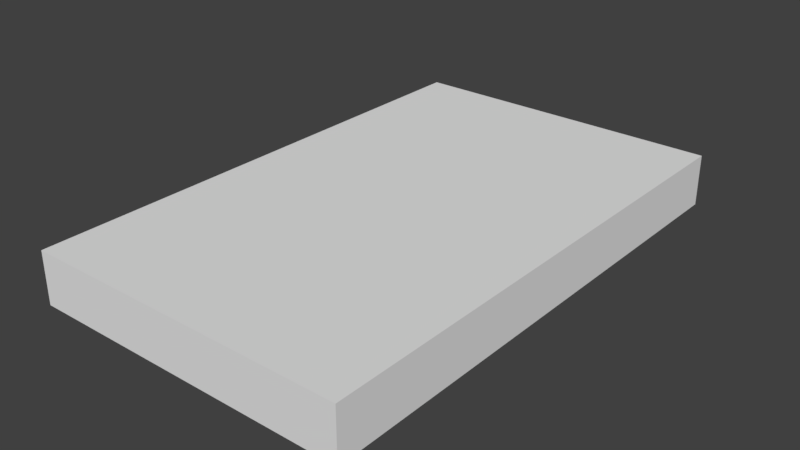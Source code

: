 # Source: 1_Layer.blend  (saved by Blender 2.79.0; exported with 4.5.12 LTS)
import bpy
from mathutils import Matrix  # noqa: F401  (used for matrix-valued properties, if any)

bpy.ops.wm.read_factory_settings(use_empty=True)
scene = bpy.context.scene
scene.name = 'Scene'

# ---- collections
col_collection_1 = bpy.data.collections.new('Collection 1'); scene.collection.children.link(col_collection_1)

# ---- world
world_world = bpy.data.worlds.new('World'); scene.world = world_world
world_world.color = (0.05088, 0.05088, 0.05088)
world_world.use_sun_shadow = False
world_world.sun_shadow_jitter_overblur = 0.0
world_world.cycles.sampling_method = 'MANUAL'

# ---- meshes
me_tall_rectangle_1_layer = bpy.data.meshes.new('Tall rectangle 1 layer')
me_tall_rectangle_1_layer.from_pydata([(2.5, -4.0, 0.0), (2.5, -4.0, 1.0), (-2.5, -4.0, 1.0), (-2.5, -4.0, 0.0), (-2.5, 4.0, 1.0), (-2.5, 4.0, 0.0), (2.5, 4.0, 1.0), (2.5, 4.0, 0.0), (-2.5, -4.0, 0.6667), (-2.5, 1.333, 0.6667), (0.8333, 4.0, 0.6667), (-0.8333, -4.0, 0.6667), (-2.5, 4.0, 0.6667), (2.5, -1.333, 0.6667), (2.5, -4.0, 0.6667), (2.5, 4.0, 0.6667)], [], [(14, 1, 2, 11), (11, 2, 8), (8, 2, 4, 9), (9, 4, 12), (12, 4, 6, 10), (10, 6, 15), (15, 6, 1, 13), (13, 1, 14), (3, 5, 7), (3, 7, 0), (4, 2, 1), (4, 1, 6), (7, 15, 13), (7, 13, 14, 0), (0, 14, 11), (5, 12, 10), (5, 10, 15, 7), (3, 9, 12, 5), (0, 11, 8, 3), (3, 8, 9)])
me_tall_rectangle_1_layer.use_remesh_preserve_volume = False
me_tall_rectangle_1_layer.use_remesh_preserve_attributes = False
me_tall_rectangle_1_layer.use_mirror_vertex_groups = False
me_tall_rectangle_1_layer.update()

# ---- objects
ob_tall_rectangle_1_layer = bpy.data.objects.new('Tall rectangle 1 layer', me_tall_rectangle_1_layer)

# ---- transforms, parenting, visibility, modifiers, constraints
ob_tall_rectangle_1_layer.location = (0.0, 0.0, 0.0)
ob_tall_rectangle_1_layer.scale = (1.0, 1.0, 0.8)
ob_tall_rectangle_1_layer.lineart.crease_threshold = 0.0

# ---- collection membership
col_collection_1.objects.link(ob_tall_rectangle_1_layer)

# ---- scene / render settings (as saved in the file)
scene.frame_start = 1; scene.frame_end = 250; scene.frame_set(1)
scene.render.engine = 'BLENDER_EEVEE_NEXT'
scene.render.resolution_percentage = 50
scene.render.dither_intensity = 0.0
scene.cycles.use_denoising = False
scene.cycles.samples = 128
scene.cycles.sampling_pattern = 'TABULATED_SOBOL'
scene.cycles.use_adaptive_sampling = False
scene.cycles.use_light_tree = False
scene.cycles.blur_glossy = 0.0
scene.cycles.sample_clamp_indirect = 0.0
scene.view_settings.view_transform = 'Standard'
bpy.context.view_layer.update()

# ---- added for rendering (the .blend has no active camera and no usable light): camera, sun
cam_auto = bpy.data.cameras.new('AutoCamera')
cam_auto.lens = 50.0
cam_auto.sensor_width = 36.0
cam_auto.clip_end = 1000.0
ob_auto_camera = bpy.data.objects.new('AutoCamera', cam_auto)
scene.collection.objects.link(ob_auto_camera)
ob_auto_camera.location = (8.75988, -10.5119, 7.4079)
ob_auto_camera.rotation_euler = (1.09748, -7.21219e-08, 0.694738)
scene.camera = ob_auto_camera
light_auto_sun = bpy.data.lights.new('AutoSun', 'SUN')
light_auto_sun.energy = 3.0
light_auto_sun.angle = 0.0523599
ob_auto_sun = bpy.data.objects.new('AutoSun', light_auto_sun)
scene.collection.objects.link(ob_auto_sun)
ob_auto_sun.rotation_euler = (0.872665, 0.174533, 0.523599)
bpy.context.view_layer.update()
